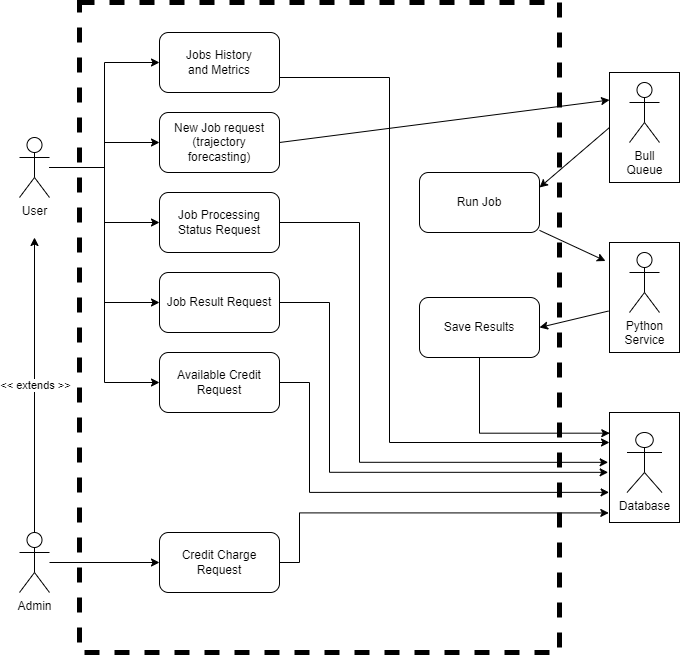

The diagram above was exported from draw.io. Its source (the exported page's mxGraphModel, read from the mxfile embedded in the PNG):
<mxGraphModel dx="1662" dy="815" grid="1" gridSize="10" guides="1" tooltips="1" connect="1" arrows="1" fold="1" page="1" pageScale="1" pageWidth="827" pageHeight="1169" math="0" shadow="0">
  <root>
    <mxCell id="0" />
    <mxCell id="1" parent="0" />
    <mxCell id="fvp1i4JyENy0vrTJ-IBl-1" value="" style="rounded=0;whiteSpace=wrap;html=1;fillColor=none;strokeWidth=5;dashed=1;" parent="1" vertex="1">
      <mxGeometry x="120" y="40" width="480" height="650" as="geometry" />
    </mxCell>
    <mxCell id="b9zM7dypW0KYNQ6D66Oi-31" style="edgeStyle=none;rounded=0;orthogonalLoop=1;jettySize=auto;html=1;exitX=1;exitY=0.5;exitDx=0;exitDy=0;entryX=0;entryY=0.25;entryDx=0;entryDy=0;" parent="1" source="fvp1i4JyENy0vrTJ-IBl-6" target="UoRqIedLMMra7f77vr4B-33" edge="1">
      <mxGeometry relative="1" as="geometry">
        <mxPoint x="640" y="550" as="targetPoint" />
      </mxGeometry>
    </mxCell>
    <mxCell id="fvp1i4JyENy0vrTJ-IBl-6" value="New Job request (trajectory forecasting)" style="rounded=1;whiteSpace=wrap;html=1;strokeWidth=1;fillColor=none;" parent="1" vertex="1">
      <mxGeometry x="200" y="150" width="120" height="60" as="geometry" />
    </mxCell>
    <mxCell id="UoRqIedLMMra7f77vr4B-26" style="edgeStyle=orthogonalEdgeStyle;rounded=0;orthogonalLoop=1;jettySize=auto;html=1;entryX=-0.019;entryY=0.453;entryDx=0;entryDy=0;entryPerimeter=0;" parent="1" source="fvp1i4JyENy0vrTJ-IBl-8" target="UoRqIedLMMra7f77vr4B-27" edge="1">
      <mxGeometry relative="1" as="geometry">
        <mxPoint x="730" y="500" as="targetPoint" />
        <Array as="points">
          <mxPoint x="400" y="260" />
          <mxPoint x="400" y="500" />
        </Array>
      </mxGeometry>
    </mxCell>
    <mxCell id="fvp1i4JyENy0vrTJ-IBl-8" value="Job Processing Status Request" style="rounded=1;whiteSpace=wrap;html=1;strokeWidth=1;fillColor=none;" parent="1" vertex="1">
      <mxGeometry x="200" y="230" width="120" height="60" as="geometry" />
    </mxCell>
    <mxCell id="b9zM7dypW0KYNQ6D66Oi-28" style="edgeStyle=orthogonalEdgeStyle;rounded=0;orthogonalLoop=1;jettySize=auto;html=1;entryX=-0.019;entryY=0.544;entryDx=0;entryDy=0;entryPerimeter=0;" parent="1" source="fvp1i4JyENy0vrTJ-IBl-9" target="UoRqIedLMMra7f77vr4B-27" edge="1">
      <mxGeometry relative="1" as="geometry">
        <mxPoint x="730" y="510" as="targetPoint" />
        <Array as="points">
          <mxPoint x="370" y="340" />
          <mxPoint x="370" y="510" />
        </Array>
      </mxGeometry>
    </mxCell>
    <mxCell id="fvp1i4JyENy0vrTJ-IBl-9" value="Job Result Request" style="rounded=1;whiteSpace=wrap;html=1;strokeWidth=1;fillColor=none;" parent="1" vertex="1">
      <mxGeometry x="200" y="310" width="120" height="60" as="geometry" />
    </mxCell>
    <mxCell id="UoRqIedLMMra7f77vr4B-30" style="edgeStyle=orthogonalEdgeStyle;rounded=0;orthogonalLoop=1;jettySize=auto;html=1;exitX=1;exitY=0.75;exitDx=0;exitDy=0;" parent="1" source="fvp1i4JyENy0vrTJ-IBl-10" target="UoRqIedLMMra7f77vr4B-27" edge="1">
      <mxGeometry relative="1" as="geometry">
        <mxPoint x="650" y="490" as="targetPoint" />
        <Array as="points">
          <mxPoint x="430" y="115" />
          <mxPoint x="430" y="480" />
        </Array>
      </mxGeometry>
    </mxCell>
    <mxCell id="fvp1i4JyENy0vrTJ-IBl-10" value="Jobs History&lt;br&gt;and Metrics" style="rounded=1;whiteSpace=wrap;html=1;strokeWidth=1;fillColor=none;" parent="1" vertex="1">
      <mxGeometry x="200" y="70" width="120" height="60" as="geometry" />
    </mxCell>
    <mxCell id="b9zM7dypW0KYNQ6D66Oi-30" style="edgeStyle=orthogonalEdgeStyle;rounded=0;orthogonalLoop=1;jettySize=auto;html=1;entryX=-0.01;entryY=0.913;entryDx=0;entryDy=0;entryPerimeter=0;" parent="1" source="fvp1i4JyENy0vrTJ-IBl-13" target="UoRqIedLMMra7f77vr4B-27" edge="1">
      <mxGeometry relative="1" as="geometry">
        <mxPoint x="730" y="550" as="targetPoint" />
        <Array as="points">
          <mxPoint x="340" y="600" />
          <mxPoint x="340" y="550" />
        </Array>
      </mxGeometry>
    </mxCell>
    <mxCell id="fvp1i4JyENy0vrTJ-IBl-13" value="Credit Charge Request" style="rounded=1;whiteSpace=wrap;html=1;strokeWidth=1;fillColor=none;" parent="1" vertex="1">
      <mxGeometry x="200" y="570" width="120" height="60" as="geometry" />
    </mxCell>
    <mxCell id="fvp1i4JyENy0vrTJ-IBl-35" value="" style="group" parent="1" connectable="0" vertex="1">
      <mxGeometry x="45" y="175" width="60" height="100" as="geometry" />
    </mxCell>
    <mxCell id="fvp1i4JyENy0vrTJ-IBl-2" value="User" style="shape=umlActor;verticalLabelPosition=bottom;verticalAlign=top;html=1;outlineConnect=0;" parent="fvp1i4JyENy0vrTJ-IBl-35" vertex="1">
      <mxGeometry x="15" width="30" height="60" as="geometry" />
    </mxCell>
    <mxCell id="fvp1i4JyENy0vrTJ-IBl-36" style="edgeStyle=orthogonalEdgeStyle;rounded=0;orthogonalLoop=1;jettySize=auto;html=1;entryX=0;entryY=0.5;entryDx=0;entryDy=0;" parent="1" source="fvp1i4JyENy0vrTJ-IBl-2" target="fvp1i4JyENy0vrTJ-IBl-6" edge="1">
      <mxGeometry relative="1" as="geometry" />
    </mxCell>
    <mxCell id="fvp1i4JyENy0vrTJ-IBl-37" style="edgeStyle=orthogonalEdgeStyle;rounded=0;orthogonalLoop=1;jettySize=auto;html=1;entryX=0;entryY=0.5;entryDx=0;entryDy=0;" parent="1" source="fvp1i4JyENy0vrTJ-IBl-2" target="fvp1i4JyENy0vrTJ-IBl-8" edge="1">
      <mxGeometry relative="1" as="geometry" />
    </mxCell>
    <mxCell id="fvp1i4JyENy0vrTJ-IBl-39" style="edgeStyle=orthogonalEdgeStyle;rounded=0;orthogonalLoop=1;jettySize=auto;html=1;entryX=0;entryY=0.5;entryDx=0;entryDy=0;" parent="1" source="fvp1i4JyENy0vrTJ-IBl-2" target="fvp1i4JyENy0vrTJ-IBl-10" edge="1">
      <mxGeometry relative="1" as="geometry" />
    </mxCell>
    <mxCell id="fvp1i4JyENy0vrTJ-IBl-46" style="edgeStyle=orthogonalEdgeStyle;rounded=0;orthogonalLoop=1;jettySize=auto;html=1;entryX=0;entryY=0.5;entryDx=0;entryDy=0;" parent="1" source="fvp1i4JyENy0vrTJ-IBl-44" target="fvp1i4JyENy0vrTJ-IBl-13" edge="1">
      <mxGeometry relative="1" as="geometry" />
    </mxCell>
    <mxCell id="fvp1i4JyENy0vrTJ-IBl-55" style="edgeStyle=orthogonalEdgeStyle;rounded=0;orthogonalLoop=1;jettySize=auto;html=1;entryX=1;entryY=0.5;entryDx=0;entryDy=0;" parent="1" edge="1">
      <mxGeometry relative="1" as="geometry">
        <mxPoint x="765" y="100" as="targetPoint" />
      </mxGeometry>
    </mxCell>
    <mxCell id="fvp1i4JyENy0vrTJ-IBl-81" style="edgeStyle=orthogonalEdgeStyle;rounded=0;orthogonalLoop=1;jettySize=auto;html=1;entryX=0;entryY=0.5;entryDx=0;entryDy=0;" parent="1" source="fvp1i4JyENy0vrTJ-IBl-2" target="fvp1i4JyENy0vrTJ-IBl-9" edge="1">
      <mxGeometry relative="1" as="geometry" />
    </mxCell>
    <mxCell id="fvp1i4JyENy0vrTJ-IBl-83" value="" style="endArrow=classic;html=1;rounded=0;exitX=0.5;exitY=0;exitDx=0;exitDy=0;exitPerimeter=0;entryX=0.5;entryY=1;entryDx=0;entryDy=0;" parent="1" source="fvp1i4JyENy0vrTJ-IBl-44" edge="1">
      <mxGeometry relative="1" as="geometry">
        <mxPoint x="420" y="350" as="sourcePoint" />
        <mxPoint x="75" y="275" as="targetPoint" />
      </mxGeometry>
    </mxCell>
    <mxCell id="fvp1i4JyENy0vrTJ-IBl-84" value="&amp;lt;&amp;lt; extends &amp;gt;&amp;gt;" style="edgeLabel;resizable=0;html=1;align=center;verticalAlign=middle;strokeWidth=1;fillColor=none;" parent="fvp1i4JyENy0vrTJ-IBl-83" connectable="0" vertex="1">
      <mxGeometry relative="1" as="geometry" />
    </mxCell>
    <mxCell id="fvp1i4JyENy0vrTJ-IBl-44" value="Admin" style="shape=umlActor;verticalLabelPosition=bottom;verticalAlign=top;html=1;outlineConnect=0;" parent="1" vertex="1">
      <mxGeometry x="60" y="570" width="30" height="60" as="geometry" />
    </mxCell>
    <mxCell id="b9zM7dypW0KYNQ6D66Oi-29" style="edgeStyle=orthogonalEdgeStyle;rounded=0;orthogonalLoop=1;jettySize=auto;html=1;entryX=-0.006;entryY=0.726;entryDx=0;entryDy=0;entryPerimeter=0;" parent="1" source="fvp1i4JyENy0vrTJ-IBl-95" target="UoRqIedLMMra7f77vr4B-27" edge="1">
      <mxGeometry relative="1" as="geometry">
        <mxPoint x="730" y="530" as="targetPoint" />
        <Array as="points">
          <mxPoint x="350" y="420" />
          <mxPoint x="350" y="530" />
        </Array>
      </mxGeometry>
    </mxCell>
    <mxCell id="fvp1i4JyENy0vrTJ-IBl-95" value="Available Credit Request" style="rounded=1;whiteSpace=wrap;html=1;strokeWidth=1;fillColor=none;" parent="1" vertex="1">
      <mxGeometry x="200" y="390" width="120" height="60" as="geometry" />
    </mxCell>
    <mxCell id="fvp1i4JyENy0vrTJ-IBl-96" style="edgeStyle=orthogonalEdgeStyle;rounded=0;orthogonalLoop=1;jettySize=auto;html=1;entryX=0;entryY=0.5;entryDx=0;entryDy=0;" parent="1" source="fvp1i4JyENy0vrTJ-IBl-2" target="fvp1i4JyENy0vrTJ-IBl-95" edge="1">
      <mxGeometry relative="1" as="geometry" />
    </mxCell>
    <mxCell id="UoRqIedLMMra7f77vr4B-11" style="edgeStyle=none;rounded=0;orthogonalLoop=1;jettySize=auto;html=1;entryX=-0.057;entryY=0.168;entryDx=0;entryDy=0;entryPerimeter=0;" parent="1" source="UoRqIedLMMra7f77vr4B-8" target="UoRqIedLMMra7f77vr4B-31" edge="1">
      <mxGeometry relative="1" as="geometry">
        <mxPoint x="650" y="290" as="targetPoint" />
      </mxGeometry>
    </mxCell>
    <mxCell id="UoRqIedLMMra7f77vr4B-8" value="Run Job" style="rounded=1;whiteSpace=wrap;html=1;strokeWidth=1;fillColor=none;" parent="1" vertex="1">
      <mxGeometry x="460" y="210" width="120" height="60" as="geometry" />
    </mxCell>
    <mxCell id="UoRqIedLMMra7f77vr4B-10" style="edgeStyle=none;rounded=0;orthogonalLoop=1;jettySize=auto;html=1;entryX=1;entryY=0.25;entryDx=0;entryDy=0;exitX=0;exitY=0.5;exitDx=0;exitDy=0;" parent="1" source="UoRqIedLMMra7f77vr4B-33" target="UoRqIedLMMra7f77vr4B-8" edge="1">
      <mxGeometry relative="1" as="geometry" />
    </mxCell>
    <mxCell id="UoRqIedLMMra7f77vr4B-25" style="edgeStyle=orthogonalEdgeStyle;rounded=0;orthogonalLoop=1;jettySize=auto;html=1;entryX=0.004;entryY=0.188;entryDx=0;entryDy=0;entryPerimeter=0;" parent="1" source="UoRqIedLMMra7f77vr4B-13" target="UoRqIedLMMra7f77vr4B-27" edge="1">
      <mxGeometry relative="1" as="geometry">
        <mxPoint x="730" y="470" as="targetPoint" />
        <Array as="points">
          <mxPoint x="520" y="471" />
        </Array>
      </mxGeometry>
    </mxCell>
    <mxCell id="UoRqIedLMMra7f77vr4B-13" value="Save Results" style="rounded=1;whiteSpace=wrap;html=1;strokeWidth=1;fillColor=none;" parent="1" vertex="1">
      <mxGeometry x="460" y="335" width="120" height="60" as="geometry" />
    </mxCell>
    <mxCell id="UoRqIedLMMra7f77vr4B-14" style="rounded=0;orthogonalLoop=1;jettySize=auto;html=1;entryX=1;entryY=0.5;entryDx=0;entryDy=0;exitX=-0.014;exitY=0.623;exitDx=0;exitDy=0;exitPerimeter=0;" parent="1" source="UoRqIedLMMra7f77vr4B-31" target="UoRqIedLMMra7f77vr4B-13" edge="1">
      <mxGeometry relative="1" as="geometry">
        <mxPoint x="650" y="350" as="sourcePoint" />
      </mxGeometry>
    </mxCell>
    <mxCell id="UoRqIedLMMra7f77vr4B-28" value="" style="group" parent="1" connectable="0" vertex="1">
      <mxGeometry x="650" y="450" width="70" height="110" as="geometry" />
    </mxCell>
    <mxCell id="UoRqIedLMMra7f77vr4B-27" value="" style="rounded=0;whiteSpace=wrap;html=1;strokeColor=default;fillColor=none;" parent="UoRqIedLMMra7f77vr4B-28" vertex="1">
      <mxGeometry width="70" height="110" as="geometry" />
    </mxCell>
    <mxCell id="fvp1i4JyENy0vrTJ-IBl-92" value="" style="group;strokeColor=none;" parent="UoRqIedLMMra7f77vr4B-28" vertex="1" connectable="0">
      <mxGeometry width="70" height="110" as="geometry" />
    </mxCell>
    <mxCell id="fvp1i4JyENy0vrTJ-IBl-86" value="Database" style="shape=umlActor;verticalLabelPosition=bottom;verticalAlign=top;html=1;outlineConnect=0;" parent="fvp1i4JyENy0vrTJ-IBl-92" vertex="1">
      <mxGeometry x="17.5" y="20" width="35" height="60" as="geometry" />
    </mxCell>
    <mxCell id="UoRqIedLMMra7f77vr4B-32" value="" style="group" parent="1" connectable="0" vertex="1">
      <mxGeometry x="650" y="275" width="70" height="115" as="geometry" />
    </mxCell>
    <mxCell id="UoRqIedLMMra7f77vr4B-31" value="" style="rounded=0;whiteSpace=wrap;html=1;strokeColor=default;fillColor=none;" parent="UoRqIedLMMra7f77vr4B-32" vertex="1">
      <mxGeometry y="5" width="70" height="110" as="geometry" />
    </mxCell>
    <mxCell id="UoRqIedLMMra7f77vr4B-16" value="" style="group;strokeColor=none;" parent="UoRqIedLMMra7f77vr4B-32" connectable="0" vertex="1">
      <mxGeometry x="5" width="60" height="110" as="geometry" />
    </mxCell>
    <mxCell id="UoRqIedLMMra7f77vr4B-17" value="Python&lt;br&gt;Service" style="shape=umlActor;verticalLabelPosition=bottom;verticalAlign=top;html=1;outlineConnect=0;" parent="UoRqIedLMMra7f77vr4B-16" vertex="1">
      <mxGeometry x="15" y="15" width="30" height="60" as="geometry" />
    </mxCell>
    <mxCell id="UoRqIedLMMra7f77vr4B-34" value="" style="group" parent="1" connectable="0" vertex="1">
      <mxGeometry x="650" y="110" width="70" height="110" as="geometry" />
    </mxCell>
    <mxCell id="UoRqIedLMMra7f77vr4B-33" value="" style="rounded=0;whiteSpace=wrap;html=1;strokeColor=default;fillColor=none;" parent="UoRqIedLMMra7f77vr4B-34" vertex="1">
      <mxGeometry width="70" height="110" as="geometry" />
    </mxCell>
    <mxCell id="UoRqIedLMMra7f77vr4B-2" value="" style="group;strokeColor=none;" parent="UoRqIedLMMra7f77vr4B-34" connectable="0" vertex="1">
      <mxGeometry x="5" width="60" height="110" as="geometry" />
    </mxCell>
    <mxCell id="UoRqIedLMMra7f77vr4B-3" value="Bull&lt;br&gt;Queue" style="shape=umlActor;verticalLabelPosition=bottom;verticalAlign=top;html=1;outlineConnect=0;" parent="UoRqIedLMMra7f77vr4B-2" vertex="1">
      <mxGeometry x="15" y="10" width="30" height="60" as="geometry" />
    </mxCell>
  </root>
</mxGraphModel>